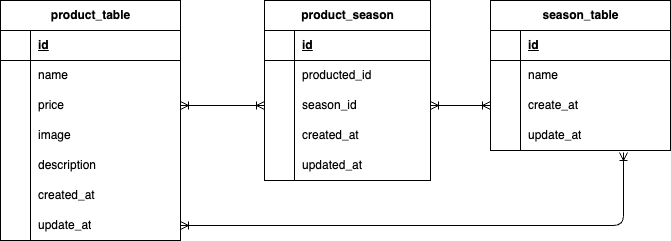

The diagram above was exported from draw.io. Its source (the exported page's mxGraphModel, read from the mxfile embedded in the PNG):
<mxGraphModel dx="263" dy="272" grid="1" gridSize="10" guides="1" tooltips="1" connect="1" arrows="1" fold="1" page="1" pageScale="1" pageWidth="827" pageHeight="1169" math="0" shadow="0">
  <root>
    <mxCell id="0" />
    <mxCell id="1" parent="0" />
    <mxCell id="epqtnaNsSY-x3YkSHnEi-96" value="product_table" style="shape=table;startSize=30;container=1;collapsible=1;childLayout=tableLayout;fixedRows=1;rowLines=0;fontStyle=1;align=center;resizeLast=1;html=1;" vertex="1" parent="1">
      <mxGeometry x="60" y="70" width="180" height="240" as="geometry" />
    </mxCell>
    <mxCell id="epqtnaNsSY-x3YkSHnEi-97" value="" style="shape=tableRow;horizontal=0;startSize=0;swimlaneHead=0;swimlaneBody=0;fillColor=none;collapsible=0;dropTarget=0;points=[[0,0.5],[1,0.5]];portConstraint=eastwest;top=0;left=0;right=0;bottom=1;" vertex="1" parent="epqtnaNsSY-x3YkSHnEi-96">
      <mxGeometry y="30" width="180" height="30" as="geometry" />
    </mxCell>
    <mxCell id="epqtnaNsSY-x3YkSHnEi-98" value="" style="shape=partialRectangle;connectable=0;fillColor=none;top=0;left=0;bottom=0;right=0;fontStyle=1;overflow=hidden;whiteSpace=wrap;html=1;" vertex="1" parent="epqtnaNsSY-x3YkSHnEi-97">
      <mxGeometry width="30" height="30" as="geometry">
        <mxRectangle width="30" height="30" as="alternateBounds" />
      </mxGeometry>
    </mxCell>
    <mxCell id="epqtnaNsSY-x3YkSHnEi-99" value="id" style="shape=partialRectangle;connectable=0;fillColor=none;top=0;left=0;bottom=0;right=0;align=left;spacingLeft=6;fontStyle=5;overflow=hidden;whiteSpace=wrap;html=1;" vertex="1" parent="epqtnaNsSY-x3YkSHnEi-97">
      <mxGeometry x="30" width="150" height="30" as="geometry">
        <mxRectangle width="150" height="30" as="alternateBounds" />
      </mxGeometry>
    </mxCell>
    <mxCell id="epqtnaNsSY-x3YkSHnEi-100" value="" style="shape=tableRow;horizontal=0;startSize=0;swimlaneHead=0;swimlaneBody=0;fillColor=none;collapsible=0;dropTarget=0;points=[[0,0.5],[1,0.5]];portConstraint=eastwest;top=0;left=0;right=0;bottom=0;" vertex="1" parent="epqtnaNsSY-x3YkSHnEi-96">
      <mxGeometry y="60" width="180" height="30" as="geometry" />
    </mxCell>
    <mxCell id="epqtnaNsSY-x3YkSHnEi-101" value="" style="shape=partialRectangle;connectable=0;fillColor=none;top=0;left=0;bottom=0;right=0;editable=1;overflow=hidden;whiteSpace=wrap;html=1;" vertex="1" parent="epqtnaNsSY-x3YkSHnEi-100">
      <mxGeometry width="30" height="30" as="geometry">
        <mxRectangle width="30" height="30" as="alternateBounds" />
      </mxGeometry>
    </mxCell>
    <mxCell id="epqtnaNsSY-x3YkSHnEi-102" value="name" style="shape=partialRectangle;connectable=0;fillColor=none;top=0;left=0;bottom=0;right=0;align=left;spacingLeft=6;overflow=hidden;whiteSpace=wrap;html=1;" vertex="1" parent="epqtnaNsSY-x3YkSHnEi-100">
      <mxGeometry x="30" width="150" height="30" as="geometry">
        <mxRectangle width="150" height="30" as="alternateBounds" />
      </mxGeometry>
    </mxCell>
    <mxCell id="epqtnaNsSY-x3YkSHnEi-103" value="" style="shape=tableRow;horizontal=0;startSize=0;swimlaneHead=0;swimlaneBody=0;fillColor=none;collapsible=0;dropTarget=0;points=[[0,0.5],[1,0.5]];portConstraint=eastwest;top=0;left=0;right=0;bottom=0;" vertex="1" parent="epqtnaNsSY-x3YkSHnEi-96">
      <mxGeometry y="90" width="180" height="30" as="geometry" />
    </mxCell>
    <mxCell id="epqtnaNsSY-x3YkSHnEi-104" value="" style="shape=partialRectangle;connectable=0;fillColor=none;top=0;left=0;bottom=0;right=0;editable=1;overflow=hidden;whiteSpace=wrap;html=1;" vertex="1" parent="epqtnaNsSY-x3YkSHnEi-103">
      <mxGeometry width="30" height="30" as="geometry">
        <mxRectangle width="30" height="30" as="alternateBounds" />
      </mxGeometry>
    </mxCell>
    <mxCell id="epqtnaNsSY-x3YkSHnEi-105" value="price" style="shape=partialRectangle;connectable=0;fillColor=none;top=0;left=0;bottom=0;right=0;align=left;spacingLeft=6;overflow=hidden;whiteSpace=wrap;html=1;" vertex="1" parent="epqtnaNsSY-x3YkSHnEi-103">
      <mxGeometry x="30" width="150" height="30" as="geometry">
        <mxRectangle width="150" height="30" as="alternateBounds" />
      </mxGeometry>
    </mxCell>
    <mxCell id="epqtnaNsSY-x3YkSHnEi-106" value="" style="shape=tableRow;horizontal=0;startSize=0;swimlaneHead=0;swimlaneBody=0;fillColor=none;collapsible=0;dropTarget=0;points=[[0,0.5],[1,0.5]];portConstraint=eastwest;top=0;left=0;right=0;bottom=0;" vertex="1" parent="epqtnaNsSY-x3YkSHnEi-96">
      <mxGeometry y="120" width="180" height="30" as="geometry" />
    </mxCell>
    <mxCell id="epqtnaNsSY-x3YkSHnEi-107" value="" style="shape=partialRectangle;connectable=0;fillColor=none;top=0;left=0;bottom=0;right=0;editable=1;overflow=hidden;whiteSpace=wrap;html=1;" vertex="1" parent="epqtnaNsSY-x3YkSHnEi-106">
      <mxGeometry width="30" height="30" as="geometry">
        <mxRectangle width="30" height="30" as="alternateBounds" />
      </mxGeometry>
    </mxCell>
    <mxCell id="epqtnaNsSY-x3YkSHnEi-108" value="image" style="shape=partialRectangle;connectable=0;fillColor=none;top=0;left=0;bottom=0;right=0;align=left;spacingLeft=6;overflow=hidden;whiteSpace=wrap;html=1;" vertex="1" parent="epqtnaNsSY-x3YkSHnEi-106">
      <mxGeometry x="30" width="150" height="30" as="geometry">
        <mxRectangle width="150" height="30" as="alternateBounds" />
      </mxGeometry>
    </mxCell>
    <mxCell id="epqtnaNsSY-x3YkSHnEi-109" value="" style="shape=tableRow;horizontal=0;startSize=0;swimlaneHead=0;swimlaneBody=0;fillColor=none;collapsible=0;dropTarget=0;points=[[0,0.5],[1,0.5]];portConstraint=eastwest;top=0;left=0;right=0;bottom=0;" vertex="1" parent="epqtnaNsSY-x3YkSHnEi-96">
      <mxGeometry y="150" width="180" height="30" as="geometry" />
    </mxCell>
    <mxCell id="epqtnaNsSY-x3YkSHnEi-110" value="" style="shape=partialRectangle;connectable=0;fillColor=none;top=0;left=0;bottom=0;right=0;editable=1;overflow=hidden;whiteSpace=wrap;html=1;" vertex="1" parent="epqtnaNsSY-x3YkSHnEi-109">
      <mxGeometry width="30" height="30" as="geometry">
        <mxRectangle width="30" height="30" as="alternateBounds" />
      </mxGeometry>
    </mxCell>
    <mxCell id="epqtnaNsSY-x3YkSHnEi-111" value="description" style="shape=partialRectangle;connectable=0;fillColor=none;top=0;left=0;bottom=0;right=0;align=left;spacingLeft=6;overflow=hidden;whiteSpace=wrap;html=1;" vertex="1" parent="epqtnaNsSY-x3YkSHnEi-109">
      <mxGeometry x="30" width="150" height="30" as="geometry">
        <mxRectangle width="150" height="30" as="alternateBounds" />
      </mxGeometry>
    </mxCell>
    <mxCell id="epqtnaNsSY-x3YkSHnEi-112" value="" style="shape=tableRow;horizontal=0;startSize=0;swimlaneHead=0;swimlaneBody=0;fillColor=none;collapsible=0;dropTarget=0;points=[[0,0.5],[1,0.5]];portConstraint=eastwest;top=0;left=0;right=0;bottom=0;" vertex="1" parent="epqtnaNsSY-x3YkSHnEi-96">
      <mxGeometry y="180" width="180" height="30" as="geometry" />
    </mxCell>
    <mxCell id="epqtnaNsSY-x3YkSHnEi-113" value="" style="shape=partialRectangle;connectable=0;fillColor=none;top=0;left=0;bottom=0;right=0;editable=1;overflow=hidden;whiteSpace=wrap;html=1;" vertex="1" parent="epqtnaNsSY-x3YkSHnEi-112">
      <mxGeometry width="30" height="30" as="geometry">
        <mxRectangle width="30" height="30" as="alternateBounds" />
      </mxGeometry>
    </mxCell>
    <mxCell id="epqtnaNsSY-x3YkSHnEi-114" value="created_at" style="shape=partialRectangle;connectable=0;fillColor=none;top=0;left=0;bottom=0;right=0;align=left;spacingLeft=6;overflow=hidden;whiteSpace=wrap;html=1;" vertex="1" parent="epqtnaNsSY-x3YkSHnEi-112">
      <mxGeometry x="30" width="150" height="30" as="geometry">
        <mxRectangle width="150" height="30" as="alternateBounds" />
      </mxGeometry>
    </mxCell>
    <mxCell id="epqtnaNsSY-x3YkSHnEi-115" value="" style="shape=tableRow;horizontal=0;startSize=0;swimlaneHead=0;swimlaneBody=0;fillColor=none;collapsible=0;dropTarget=0;points=[[0,0.5],[1,0.5]];portConstraint=eastwest;top=0;left=0;right=0;bottom=0;" vertex="1" parent="epqtnaNsSY-x3YkSHnEi-96">
      <mxGeometry y="210" width="180" height="30" as="geometry" />
    </mxCell>
    <mxCell id="epqtnaNsSY-x3YkSHnEi-116" value="" style="shape=partialRectangle;connectable=0;fillColor=none;top=0;left=0;bottom=0;right=0;editable=1;overflow=hidden;whiteSpace=wrap;html=1;" vertex="1" parent="epqtnaNsSY-x3YkSHnEi-115">
      <mxGeometry width="30" height="30" as="geometry">
        <mxRectangle width="30" height="30" as="alternateBounds" />
      </mxGeometry>
    </mxCell>
    <mxCell id="epqtnaNsSY-x3YkSHnEi-117" value="update_at" style="shape=partialRectangle;connectable=0;fillColor=none;top=0;left=0;bottom=0;right=0;align=left;spacingLeft=6;overflow=hidden;whiteSpace=wrap;html=1;" vertex="1" parent="epqtnaNsSY-x3YkSHnEi-115">
      <mxGeometry x="30" width="150" height="30" as="geometry">
        <mxRectangle width="150" height="30" as="alternateBounds" />
      </mxGeometry>
    </mxCell>
    <mxCell id="epqtnaNsSY-x3YkSHnEi-118" value="product_season" style="shape=table;startSize=30;container=1;collapsible=1;childLayout=tableLayout;fixedRows=1;rowLines=0;fontStyle=1;align=center;resizeLast=1;html=1;" vertex="1" parent="1">
      <mxGeometry x="324" y="70" width="166" height="180" as="geometry" />
    </mxCell>
    <mxCell id="epqtnaNsSY-x3YkSHnEi-119" value="" style="shape=tableRow;horizontal=0;startSize=0;swimlaneHead=0;swimlaneBody=0;fillColor=none;collapsible=0;dropTarget=0;points=[[0,0.5],[1,0.5]];portConstraint=eastwest;top=0;left=0;right=0;bottom=1;" vertex="1" parent="epqtnaNsSY-x3YkSHnEi-118">
      <mxGeometry y="30" width="166" height="30" as="geometry" />
    </mxCell>
    <mxCell id="epqtnaNsSY-x3YkSHnEi-120" value="" style="shape=partialRectangle;connectable=0;fillColor=none;top=0;left=0;bottom=0;right=0;fontStyle=1;overflow=hidden;whiteSpace=wrap;html=1;" vertex="1" parent="epqtnaNsSY-x3YkSHnEi-119">
      <mxGeometry width="30" height="30" as="geometry">
        <mxRectangle width="30" height="30" as="alternateBounds" />
      </mxGeometry>
    </mxCell>
    <mxCell id="epqtnaNsSY-x3YkSHnEi-121" value="id" style="shape=partialRectangle;connectable=0;fillColor=none;top=0;left=0;bottom=0;right=0;align=left;spacingLeft=6;fontStyle=5;overflow=hidden;whiteSpace=wrap;html=1;" vertex="1" parent="epqtnaNsSY-x3YkSHnEi-119">
      <mxGeometry x="30" width="136" height="30" as="geometry">
        <mxRectangle width="136" height="30" as="alternateBounds" />
      </mxGeometry>
    </mxCell>
    <mxCell id="epqtnaNsSY-x3YkSHnEi-122" value="" style="shape=tableRow;horizontal=0;startSize=0;swimlaneHead=0;swimlaneBody=0;fillColor=none;collapsible=0;dropTarget=0;points=[[0,0.5],[1,0.5]];portConstraint=eastwest;top=0;left=0;right=0;bottom=0;" vertex="1" parent="epqtnaNsSY-x3YkSHnEi-118">
      <mxGeometry y="60" width="166" height="30" as="geometry" />
    </mxCell>
    <mxCell id="epqtnaNsSY-x3YkSHnEi-123" value="" style="shape=partialRectangle;connectable=0;fillColor=none;top=0;left=0;bottom=0;right=0;editable=1;overflow=hidden;whiteSpace=wrap;html=1;" vertex="1" parent="epqtnaNsSY-x3YkSHnEi-122">
      <mxGeometry width="30" height="30" as="geometry">
        <mxRectangle width="30" height="30" as="alternateBounds" />
      </mxGeometry>
    </mxCell>
    <mxCell id="epqtnaNsSY-x3YkSHnEi-124" value="producted_id" style="shape=partialRectangle;connectable=0;fillColor=none;top=0;left=0;bottom=0;right=0;align=left;spacingLeft=6;overflow=hidden;whiteSpace=wrap;html=1;" vertex="1" parent="epqtnaNsSY-x3YkSHnEi-122">
      <mxGeometry x="30" width="136" height="30" as="geometry">
        <mxRectangle width="136" height="30" as="alternateBounds" />
      </mxGeometry>
    </mxCell>
    <mxCell id="epqtnaNsSY-x3YkSHnEi-125" value="" style="shape=tableRow;horizontal=0;startSize=0;swimlaneHead=0;swimlaneBody=0;fillColor=none;collapsible=0;dropTarget=0;points=[[0,0.5],[1,0.5]];portConstraint=eastwest;top=0;left=0;right=0;bottom=0;" vertex="1" parent="epqtnaNsSY-x3YkSHnEi-118">
      <mxGeometry y="90" width="166" height="30" as="geometry" />
    </mxCell>
    <mxCell id="epqtnaNsSY-x3YkSHnEi-126" value="" style="shape=partialRectangle;connectable=0;fillColor=none;top=0;left=0;bottom=0;right=0;editable=1;overflow=hidden;whiteSpace=wrap;html=1;" vertex="1" parent="epqtnaNsSY-x3YkSHnEi-125">
      <mxGeometry width="30" height="30" as="geometry">
        <mxRectangle width="30" height="30" as="alternateBounds" />
      </mxGeometry>
    </mxCell>
    <mxCell id="epqtnaNsSY-x3YkSHnEi-127" value="season_id" style="shape=partialRectangle;connectable=0;fillColor=none;top=0;left=0;bottom=0;right=0;align=left;spacingLeft=6;overflow=hidden;whiteSpace=wrap;html=1;" vertex="1" parent="epqtnaNsSY-x3YkSHnEi-125">
      <mxGeometry x="30" width="136" height="30" as="geometry">
        <mxRectangle width="136" height="30" as="alternateBounds" />
      </mxGeometry>
    </mxCell>
    <mxCell id="epqtnaNsSY-x3YkSHnEi-128" value="" style="shape=tableRow;horizontal=0;startSize=0;swimlaneHead=0;swimlaneBody=0;fillColor=none;collapsible=0;dropTarget=0;points=[[0,0.5],[1,0.5]];portConstraint=eastwest;top=0;left=0;right=0;bottom=0;" vertex="1" parent="epqtnaNsSY-x3YkSHnEi-118">
      <mxGeometry y="120" width="166" height="30" as="geometry" />
    </mxCell>
    <mxCell id="epqtnaNsSY-x3YkSHnEi-129" value="" style="shape=partialRectangle;connectable=0;fillColor=none;top=0;left=0;bottom=0;right=0;editable=1;overflow=hidden;whiteSpace=wrap;html=1;" vertex="1" parent="epqtnaNsSY-x3YkSHnEi-128">
      <mxGeometry width="30" height="30" as="geometry">
        <mxRectangle width="30" height="30" as="alternateBounds" />
      </mxGeometry>
    </mxCell>
    <mxCell id="epqtnaNsSY-x3YkSHnEi-130" value="created_at" style="shape=partialRectangle;connectable=0;fillColor=none;top=0;left=0;bottom=0;right=0;align=left;spacingLeft=6;overflow=hidden;whiteSpace=wrap;html=1;" vertex="1" parent="epqtnaNsSY-x3YkSHnEi-128">
      <mxGeometry x="30" width="136" height="30" as="geometry">
        <mxRectangle width="136" height="30" as="alternateBounds" />
      </mxGeometry>
    </mxCell>
    <mxCell id="epqtnaNsSY-x3YkSHnEi-131" value="" style="shape=tableRow;horizontal=0;startSize=0;swimlaneHead=0;swimlaneBody=0;fillColor=none;collapsible=0;dropTarget=0;points=[[0,0.5],[1,0.5]];portConstraint=eastwest;top=0;left=0;right=0;bottom=0;" vertex="1" parent="epqtnaNsSY-x3YkSHnEi-118">
      <mxGeometry y="150" width="166" height="30" as="geometry" />
    </mxCell>
    <mxCell id="epqtnaNsSY-x3YkSHnEi-132" value="" style="shape=partialRectangle;connectable=0;fillColor=none;top=0;left=0;bottom=0;right=0;editable=1;overflow=hidden;whiteSpace=wrap;html=1;" vertex="1" parent="epqtnaNsSY-x3YkSHnEi-131">
      <mxGeometry width="30" height="30" as="geometry">
        <mxRectangle width="30" height="30" as="alternateBounds" />
      </mxGeometry>
    </mxCell>
    <mxCell id="epqtnaNsSY-x3YkSHnEi-133" value="updated_at" style="shape=partialRectangle;connectable=0;fillColor=none;top=0;left=0;bottom=0;right=0;align=left;spacingLeft=6;overflow=hidden;whiteSpace=wrap;html=1;" vertex="1" parent="epqtnaNsSY-x3YkSHnEi-131">
      <mxGeometry x="30" width="136" height="30" as="geometry">
        <mxRectangle width="136" height="30" as="alternateBounds" />
      </mxGeometry>
    </mxCell>
    <mxCell id="epqtnaNsSY-x3YkSHnEi-134" value="season_table" style="shape=table;startSize=30;container=1;collapsible=1;childLayout=tableLayout;fixedRows=1;rowLines=0;fontStyle=1;align=center;resizeLast=1;html=1;" vertex="1" parent="1">
      <mxGeometry x="550" y="70" width="180" height="150" as="geometry" />
    </mxCell>
    <mxCell id="epqtnaNsSY-x3YkSHnEi-135" value="" style="shape=tableRow;horizontal=0;startSize=0;swimlaneHead=0;swimlaneBody=0;fillColor=none;collapsible=0;dropTarget=0;points=[[0,0.5],[1,0.5]];portConstraint=eastwest;top=0;left=0;right=0;bottom=1;" vertex="1" parent="epqtnaNsSY-x3YkSHnEi-134">
      <mxGeometry y="30" width="180" height="30" as="geometry" />
    </mxCell>
    <mxCell id="epqtnaNsSY-x3YkSHnEi-136" value="" style="shape=partialRectangle;connectable=0;fillColor=none;top=0;left=0;bottom=0;right=0;fontStyle=1;overflow=hidden;whiteSpace=wrap;html=1;" vertex="1" parent="epqtnaNsSY-x3YkSHnEi-135">
      <mxGeometry width="30" height="30" as="geometry">
        <mxRectangle width="30" height="30" as="alternateBounds" />
      </mxGeometry>
    </mxCell>
    <mxCell id="epqtnaNsSY-x3YkSHnEi-137" value="id" style="shape=partialRectangle;connectable=0;fillColor=none;top=0;left=0;bottom=0;right=0;align=left;spacingLeft=6;fontStyle=5;overflow=hidden;whiteSpace=wrap;html=1;" vertex="1" parent="epqtnaNsSY-x3YkSHnEi-135">
      <mxGeometry x="30" width="150" height="30" as="geometry">
        <mxRectangle width="150" height="30" as="alternateBounds" />
      </mxGeometry>
    </mxCell>
    <mxCell id="epqtnaNsSY-x3YkSHnEi-138" value="" style="shape=tableRow;horizontal=0;startSize=0;swimlaneHead=0;swimlaneBody=0;fillColor=none;collapsible=0;dropTarget=0;points=[[0,0.5],[1,0.5]];portConstraint=eastwest;top=0;left=0;right=0;bottom=0;" vertex="1" parent="epqtnaNsSY-x3YkSHnEi-134">
      <mxGeometry y="60" width="180" height="30" as="geometry" />
    </mxCell>
    <mxCell id="epqtnaNsSY-x3YkSHnEi-139" value="" style="shape=partialRectangle;connectable=0;fillColor=none;top=0;left=0;bottom=0;right=0;editable=1;overflow=hidden;whiteSpace=wrap;html=1;" vertex="1" parent="epqtnaNsSY-x3YkSHnEi-138">
      <mxGeometry width="30" height="30" as="geometry">
        <mxRectangle width="30" height="30" as="alternateBounds" />
      </mxGeometry>
    </mxCell>
    <mxCell id="epqtnaNsSY-x3YkSHnEi-140" value="name" style="shape=partialRectangle;connectable=0;fillColor=none;top=0;left=0;bottom=0;right=0;align=left;spacingLeft=6;overflow=hidden;whiteSpace=wrap;html=1;" vertex="1" parent="epqtnaNsSY-x3YkSHnEi-138">
      <mxGeometry x="30" width="150" height="30" as="geometry">
        <mxRectangle width="150" height="30" as="alternateBounds" />
      </mxGeometry>
    </mxCell>
    <mxCell id="epqtnaNsSY-x3YkSHnEi-141" value="" style="shape=tableRow;horizontal=0;startSize=0;swimlaneHead=0;swimlaneBody=0;fillColor=none;collapsible=0;dropTarget=0;points=[[0,0.5],[1,0.5]];portConstraint=eastwest;top=0;left=0;right=0;bottom=0;" vertex="1" parent="epqtnaNsSY-x3YkSHnEi-134">
      <mxGeometry y="90" width="180" height="30" as="geometry" />
    </mxCell>
    <mxCell id="epqtnaNsSY-x3YkSHnEi-142" value="" style="shape=partialRectangle;connectable=0;fillColor=none;top=0;left=0;bottom=0;right=0;editable=1;overflow=hidden;whiteSpace=wrap;html=1;" vertex="1" parent="epqtnaNsSY-x3YkSHnEi-141">
      <mxGeometry width="30" height="30" as="geometry">
        <mxRectangle width="30" height="30" as="alternateBounds" />
      </mxGeometry>
    </mxCell>
    <mxCell id="epqtnaNsSY-x3YkSHnEi-143" value="create_at" style="shape=partialRectangle;connectable=0;fillColor=none;top=0;left=0;bottom=0;right=0;align=left;spacingLeft=6;overflow=hidden;whiteSpace=wrap;html=1;" vertex="1" parent="epqtnaNsSY-x3YkSHnEi-141">
      <mxGeometry x="30" width="150" height="30" as="geometry">
        <mxRectangle width="150" height="30" as="alternateBounds" />
      </mxGeometry>
    </mxCell>
    <mxCell id="epqtnaNsSY-x3YkSHnEi-144" value="" style="shape=tableRow;horizontal=0;startSize=0;swimlaneHead=0;swimlaneBody=0;fillColor=none;collapsible=0;dropTarget=0;points=[[0,0.5],[1,0.5]];portConstraint=eastwest;top=0;left=0;right=0;bottom=0;" vertex="1" parent="epqtnaNsSY-x3YkSHnEi-134">
      <mxGeometry y="120" width="180" height="30" as="geometry" />
    </mxCell>
    <mxCell id="epqtnaNsSY-x3YkSHnEi-145" value="" style="shape=partialRectangle;connectable=0;fillColor=none;top=0;left=0;bottom=0;right=0;editable=1;overflow=hidden;whiteSpace=wrap;html=1;" vertex="1" parent="epqtnaNsSY-x3YkSHnEi-144">
      <mxGeometry width="30" height="30" as="geometry">
        <mxRectangle width="30" height="30" as="alternateBounds" />
      </mxGeometry>
    </mxCell>
    <mxCell id="epqtnaNsSY-x3YkSHnEi-146" value="update_at" style="shape=partialRectangle;connectable=0;fillColor=none;top=0;left=0;bottom=0;right=0;align=left;spacingLeft=6;overflow=hidden;whiteSpace=wrap;html=1;" vertex="1" parent="epqtnaNsSY-x3YkSHnEi-144">
      <mxGeometry x="30" width="150" height="30" as="geometry">
        <mxRectangle width="150" height="30" as="alternateBounds" />
      </mxGeometry>
    </mxCell>
    <mxCell id="epqtnaNsSY-x3YkSHnEi-148" style="edgeStyle=none;html=1;exitX=1;exitY=0.5;exitDx=0;exitDy=0;entryX=0;entryY=0.5;entryDx=0;entryDy=0;rounded=0;curved=0;startArrow=ERoneToMany;startFill=0;endArrow=ERoneToMany;endFill=0;" edge="1" parent="1" source="epqtnaNsSY-x3YkSHnEi-125" target="epqtnaNsSY-x3YkSHnEi-141">
      <mxGeometry relative="1" as="geometry" />
    </mxCell>
    <mxCell id="epqtnaNsSY-x3YkSHnEi-149" style="edgeStyle=none;html=1;exitX=1;exitY=0.5;exitDx=0;exitDy=0;entryX=0;entryY=0.5;entryDx=0;entryDy=0;rounded=0;curved=0;startArrow=ERoneToMany;startFill=0;endArrow=ERoneToMany;endFill=0;" edge="1" parent="1" source="epqtnaNsSY-x3YkSHnEi-103" target="epqtnaNsSY-x3YkSHnEi-125">
      <mxGeometry relative="1" as="geometry" />
    </mxCell>
    <mxCell id="epqtnaNsSY-x3YkSHnEi-150" style="edgeStyle=orthogonalEdgeStyle;html=1;exitX=1;exitY=0.5;exitDx=0;exitDy=0;startArrow=ERoneToMany;startFill=0;endArrow=ERoneToMany;endFill=0;" edge="1" parent="1" source="epqtnaNsSY-x3YkSHnEi-115">
      <mxGeometry relative="1" as="geometry">
        <mxPoint x="683" y="222" as="targetPoint" />
        <Array as="points">
          <mxPoint x="683" y="295" />
        </Array>
      </mxGeometry>
    </mxCell>
  </root>
</mxGraphModel>